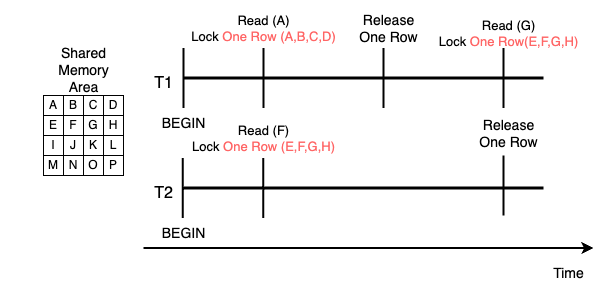

The diagram above was exported from draw.io. Its source (the exported page's mxGraphModel, read from the mxfile embedded in the PNG):
<mxGraphModel dx="579" dy="637" grid="1" gridSize="10" guides="1" tooltips="1" connect="1" arrows="1" fold="1" page="1" pageScale="1" pageWidth="827" pageHeight="1169" math="0" shadow="0">
  <root>
    <mxCell id="0" />
    <mxCell id="1" parent="0" />
    <mxCell id="2" value="A" style="whiteSpace=wrap;html=1;aspect=fixed;" vertex="1" parent="1">
      <mxGeometry x="40" y="880" width="20" height="20" as="geometry" />
    </mxCell>
    <mxCell id="3" value="&lt;span style=&quot;font-size: 14px; text-wrap: wrap;&quot;&gt;Shared Memory Area&lt;/span&gt;" style="text;html=1;align=center;verticalAlign=middle;resizable=0;points=[];autosize=1;strokeColor=none;fillColor=none;" vertex="1" parent="1">
      <mxGeometry y="840" width="160" height="30" as="geometry" />
    </mxCell>
    <mxCell id="4" value="B" style="whiteSpace=wrap;html=1;aspect=fixed;" vertex="1" parent="1">
      <mxGeometry x="60" y="880" width="20" height="20" as="geometry" />
    </mxCell>
    <mxCell id="5" value="C" style="whiteSpace=wrap;html=1;aspect=fixed;" vertex="1" parent="1">
      <mxGeometry x="80" y="880" width="20" height="20" as="geometry" />
    </mxCell>
    <mxCell id="6" value="D" style="whiteSpace=wrap;html=1;aspect=fixed;" vertex="1" parent="1">
      <mxGeometry x="100" y="880" width="20" height="20" as="geometry" />
    </mxCell>
    <mxCell id="7" value="E" style="whiteSpace=wrap;html=1;aspect=fixed;" vertex="1" parent="1">
      <mxGeometry x="40" y="900" width="20" height="20" as="geometry" />
    </mxCell>
    <mxCell id="8" value="F" style="whiteSpace=wrap;html=1;aspect=fixed;" vertex="1" parent="1">
      <mxGeometry x="60" y="900" width="20" height="20" as="geometry" />
    </mxCell>
    <mxCell id="9" value="G" style="whiteSpace=wrap;html=1;aspect=fixed;" vertex="1" parent="1">
      <mxGeometry x="80" y="900" width="20" height="20" as="geometry" />
    </mxCell>
    <mxCell id="10" value="H" style="whiteSpace=wrap;html=1;aspect=fixed;" vertex="1" parent="1">
      <mxGeometry x="100" y="900" width="20" height="20" as="geometry" />
    </mxCell>
    <mxCell id="11" value="I" style="whiteSpace=wrap;html=1;aspect=fixed;" vertex="1" parent="1">
      <mxGeometry x="40" y="920" width="20" height="20" as="geometry" />
    </mxCell>
    <mxCell id="12" value="J" style="whiteSpace=wrap;html=1;aspect=fixed;" vertex="1" parent="1">
      <mxGeometry x="60" y="920" width="20" height="20" as="geometry" />
    </mxCell>
    <mxCell id="13" value="K" style="whiteSpace=wrap;html=1;aspect=fixed;" vertex="1" parent="1">
      <mxGeometry x="80" y="920" width="20" height="20" as="geometry" />
    </mxCell>
    <mxCell id="14" value="L" style="whiteSpace=wrap;html=1;aspect=fixed;" vertex="1" parent="1">
      <mxGeometry x="100" y="920" width="20" height="20" as="geometry" />
    </mxCell>
    <mxCell id="15" value="M" style="whiteSpace=wrap;html=1;aspect=fixed;" vertex="1" parent="1">
      <mxGeometry x="40" y="940" width="20" height="20" as="geometry" />
    </mxCell>
    <mxCell id="16" value="N" style="whiteSpace=wrap;html=1;aspect=fixed;" vertex="1" parent="1">
      <mxGeometry x="60" y="940" width="20" height="20" as="geometry" />
    </mxCell>
    <mxCell id="17" value="O" style="whiteSpace=wrap;html=1;aspect=fixed;" vertex="1" parent="1">
      <mxGeometry x="80" y="940" width="20" height="20" as="geometry" />
    </mxCell>
    <mxCell id="18" value="P" style="whiteSpace=wrap;html=1;aspect=fixed;" vertex="1" parent="1">
      <mxGeometry x="100" y="940" width="20" height="20" as="geometry" />
    </mxCell>
    <mxCell id="19" value="" style="endArrow=none;html=1;rounded=0;strokeWidth=3;" edge="1" parent="1">
      <mxGeometry width="50" height="50" relative="1" as="geometry">
        <mxPoint x="180" y="862.5" as="sourcePoint" />
        <mxPoint x="540" y="862.5" as="targetPoint" />
      </mxGeometry>
    </mxCell>
    <mxCell id="20" value="" style="endArrow=none;html=1;rounded=0;strokeWidth=3;" edge="1" parent="1">
      <mxGeometry width="50" height="50" relative="1" as="geometry">
        <mxPoint x="180" y="972.5" as="sourcePoint" />
        <mxPoint x="540" y="972.5" as="targetPoint" />
      </mxGeometry>
    </mxCell>
    <mxCell id="21" value="&lt;font style=&quot;font-size: 16px;&quot;&gt;T1&lt;/font&gt;" style="text;html=1;align=center;verticalAlign=middle;resizable=0;points=[];autosize=1;strokeColor=none;fillColor=none;" vertex="1" parent="1">
      <mxGeometry x="140" y="852.5" width="40" height="30" as="geometry" />
    </mxCell>
    <mxCell id="22" value="&lt;font style=&quot;font-size: 16px;&quot;&gt;T2&lt;/font&gt;" style="text;html=1;align=center;verticalAlign=middle;resizable=0;points=[];autosize=1;strokeColor=none;fillColor=none;" vertex="1" parent="1">
      <mxGeometry x="140" y="962.5" width="40" height="30" as="geometry" />
    </mxCell>
    <mxCell id="23" value="" style="endArrow=none;html=1;rounded=0;strokeWidth=2;" edge="1" parent="1">
      <mxGeometry width="50" height="50" relative="1" as="geometry">
        <mxPoint x="180" y="892.5" as="sourcePoint" />
        <mxPoint x="180" y="832.5" as="targetPoint" />
      </mxGeometry>
    </mxCell>
    <mxCell id="24" value="" style="endArrow=none;html=1;rounded=0;strokeWidth=2;" edge="1" parent="1">
      <mxGeometry width="50" height="50" relative="1" as="geometry">
        <mxPoint x="179.2" y="1002.5" as="sourcePoint" />
        <mxPoint x="179.2" y="942.5" as="targetPoint" />
      </mxGeometry>
    </mxCell>
    <mxCell id="25" value="" style="endArrow=none;html=1;rounded=0;strokeWidth=2;" edge="1" parent="1">
      <mxGeometry width="50" height="50" relative="1" as="geometry">
        <mxPoint x="260" y="892.5" as="sourcePoint" />
        <mxPoint x="260" y="832.5" as="targetPoint" />
      </mxGeometry>
    </mxCell>
    <mxCell id="26" value="" style="endArrow=none;html=1;rounded=0;strokeWidth=2;" edge="1" parent="1">
      <mxGeometry width="50" height="50" relative="1" as="geometry">
        <mxPoint x="259.72" y="1002.5" as="sourcePoint" />
        <mxPoint x="259.72" y="942.5" as="targetPoint" />
      </mxGeometry>
    </mxCell>
    <mxCell id="27" value="" style="endArrow=none;html=1;rounded=0;strokeWidth=2;" edge="1" parent="1">
      <mxGeometry width="50" height="50" relative="1" as="geometry">
        <mxPoint x="380" y="892.5" as="sourcePoint" />
        <mxPoint x="380" y="832.5" as="targetPoint" />
      </mxGeometry>
    </mxCell>
    <mxCell id="28" value="" style="endArrow=none;html=1;rounded=0;strokeWidth=2;" edge="1" parent="1">
      <mxGeometry width="50" height="50" relative="1" as="geometry">
        <mxPoint x="500" y="892.5" as="sourcePoint" />
        <mxPoint x="500" y="832.5" as="targetPoint" />
      </mxGeometry>
    </mxCell>
    <mxCell id="29" value="" style="endArrow=none;html=1;rounded=0;strokeWidth=2;" edge="1" parent="1">
      <mxGeometry width="50" height="50" relative="1" as="geometry">
        <mxPoint x="500" y="1000" as="sourcePoint" />
        <mxPoint x="500" y="940" as="targetPoint" />
      </mxGeometry>
    </mxCell>
    <mxCell id="30" value="&lt;font style=&quot;font-size: 14px;&quot;&gt;BEGIN&lt;/font&gt;" style="text;html=1;align=center;verticalAlign=middle;resizable=0;points=[];autosize=1;strokeColor=none;fillColor=none;" vertex="1" parent="1">
      <mxGeometry x="145" y="892.5" width="70" height="30" as="geometry" />
    </mxCell>
    <mxCell id="31" value="&lt;font style=&quot;font-size: 14px;&quot;&gt;BEGIN&lt;/font&gt;" style="text;html=1;align=center;verticalAlign=middle;resizable=0;points=[];autosize=1;strokeColor=none;fillColor=none;" vertex="1" parent="1">
      <mxGeometry x="145" y="1002.5" width="70" height="30" as="geometry" />
    </mxCell>
    <mxCell id="32" value="&lt;font style=&quot;font-size: 13px;&quot;&gt;Read (A)&lt;br&gt;Lock &lt;font color=&quot;#ff6666&quot;&gt;One Row (A,B,C,D)&lt;/font&gt;&lt;/font&gt;" style="text;html=1;align=center;verticalAlign=middle;resizable=0;points=[];autosize=1;strokeColor=none;fillColor=none;" vertex="1" parent="1">
      <mxGeometry x="175" y="792.5" width="170" height="40" as="geometry" />
    </mxCell>
    <mxCell id="33" value="&lt;font style=&quot;font-size: 14px;&quot;&gt;Release &lt;br&gt;One Row&lt;/font&gt;" style="text;html=1;align=center;verticalAlign=middle;resizable=0;points=[];autosize=1;strokeColor=none;fillColor=none;" vertex="1" parent="1">
      <mxGeometry x="345" y="787.5" width="80" height="50" as="geometry" />
    </mxCell>
    <mxCell id="34" value="&lt;font style=&quot;font-size: 13px;&quot;&gt;Read (G)&lt;br&gt;Lock &lt;font color=&quot;#ff6666&quot;&gt;One Row(E,F,G,H)&lt;/font&gt;&lt;/font&gt;" style="text;html=1;align=center;verticalAlign=middle;resizable=0;points=[];autosize=1;strokeColor=none;fillColor=none;" vertex="1" parent="1">
      <mxGeometry x="425" y="797.5" width="160" height="40" as="geometry" />
    </mxCell>
    <mxCell id="35" value="&lt;font style=&quot;font-size: 13px;&quot;&gt;Read (F)&lt;br&gt;Lock &lt;font color=&quot;#ff6666&quot;&gt;One Row (E,F,G,H)&lt;/font&gt;&lt;/font&gt;" style="text;html=1;align=center;verticalAlign=middle;resizable=0;points=[];autosize=1;strokeColor=none;fillColor=none;" vertex="1" parent="1">
      <mxGeometry x="175" y="902.5" width="170" height="40" as="geometry" />
    </mxCell>
    <mxCell id="36" value="&lt;font style=&quot;font-size: 14px;&quot;&gt;Release &lt;br&gt;One Row&lt;/font&gt;" style="text;html=1;align=center;verticalAlign=middle;resizable=0;points=[];autosize=1;strokeColor=none;fillColor=none;" vertex="1" parent="1">
      <mxGeometry x="465" y="892.5" width="80" height="50" as="geometry" />
    </mxCell>
    <mxCell id="37" value="" style="endArrow=classic;html=1;rounded=0;strokeWidth=2;" edge="1" parent="1">
      <mxGeometry width="50" height="50" relative="1" as="geometry">
        <mxPoint x="140" y="1032.5" as="sourcePoint" />
        <mxPoint x="590" y="1032.5" as="targetPoint" />
      </mxGeometry>
    </mxCell>
    <mxCell id="38" value="&lt;font style=&quot;font-size: 14px;&quot;&gt;Time&lt;/font&gt;" style="text;html=1;align=center;verticalAlign=middle;resizable=0;points=[];autosize=1;strokeColor=none;fillColor=none;" vertex="1" parent="1">
      <mxGeometry x="540" y="1042.5" width="50" height="30" as="geometry" />
    </mxCell>
  </root>
</mxGraphModel>